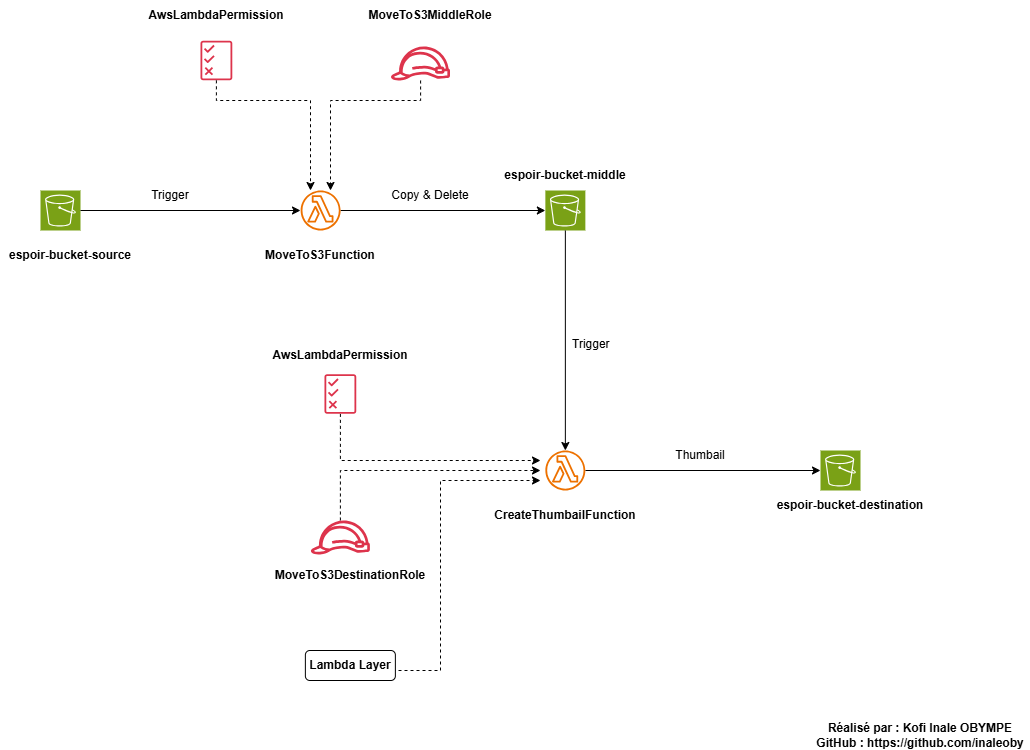

The diagram above was exported from draw.io. Its source (the exported page's mxGraphModel, read from the mxfile embedded in the PNG):
<mxGraphModel dx="1307" dy="1021" grid="1" gridSize="10" guides="1" tooltips="1" connect="1" arrows="1" fold="1" page="1" pageScale="1" pageWidth="1169" pageHeight="827" math="0" shadow="0">
  <root>
    <mxCell id="0" />
    <mxCell id="1" parent="0" />
    <mxCell id="gW5lruRUpqj58bLYK4Lx-2" parent="1" style="sketch=0;points=[[0,0,0],[0.25,0,0],[0.5,0,0],[0.75,0,0],[1,0,0],[0,1,0],[0.25,1,0],[0.5,1,0],[0.75,1,0],[1,1,0],[0,0.25,0],[0,0.5,0],[0,0.75,0],[1,0.25,0],[1,0.5,0],[1,0.75,0]];outlineConnect=0;fontColor=#232F3E;fillColor=#7AA116;strokeColor=#ffffff;dashed=0;verticalLabelPosition=bottom;verticalAlign=top;align=center;html=1;fontSize=12;fontStyle=0;aspect=fixed;shape=mxgraph.aws4.resourceIcon;resIcon=mxgraph.aws4.s3;" value="" vertex="1">
      <mxGeometry height="40" width="40" x="120" y="230" as="geometry" />
    </mxCell>
    <mxCell id="gW5lruRUpqj58bLYK4Lx-3" parent="1" style="sketch=0;outlineConnect=0;fontColor=#232F3E;gradientColor=none;fillColor=#DD344C;strokeColor=none;dashed=0;verticalLabelPosition=bottom;verticalAlign=top;align=center;html=1;fontSize=12;fontStyle=0;aspect=fixed;pointerEvents=1;shape=mxgraph.aws4.role;" value="" vertex="1">
      <mxGeometry height="34" width="60.27" x="469.86000000000007" y="86" as="geometry" />
    </mxCell>
    <mxCell id="gW5lruRUpqj58bLYK4Lx-48" edge="1" parent="1" source="gW5lruRUpqj58bLYK4Lx-7" style="edgeStyle=orthogonalEdgeStyle;rounded=0;orthogonalLoop=1;jettySize=auto;html=1;dashed=1;">
      <mxGeometry relative="1" as="geometry">
        <Array as="points">
          <mxPoint x="420" y="510" />
        </Array>
        <mxPoint x="620" y="510" as="targetPoint" />
      </mxGeometry>
    </mxCell>
    <mxCell id="gW5lruRUpqj58bLYK4Lx-7" parent="1" style="sketch=0;outlineConnect=0;fontColor=#232F3E;gradientColor=none;fillColor=#DD344C;strokeColor=none;dashed=0;verticalLabelPosition=bottom;verticalAlign=top;align=center;html=1;fontSize=12;fontStyle=0;aspect=fixed;pointerEvents=1;shape=mxgraph.aws4.role;" value="" vertex="1">
      <mxGeometry height="34" width="60.27" x="389.73" y="560" as="geometry" />
    </mxCell>
    <mxCell id="gW5lruRUpqj58bLYK4Lx-8" parent="1" style="text;html=1;whiteSpace=wrap;strokeColor=none;fillColor=none;align=center;verticalAlign=middle;rounded=0;" value="&lt;b&gt;MoveToS3MiddleRole&lt;/b&gt;" vertex="1">
      <mxGeometry height="30" width="119.73" x="449.99999999999994" y="40" as="geometry" />
    </mxCell>
    <mxCell id="gW5lruRUpqj58bLYK4Lx-9" parent="1" style="text;html=1;whiteSpace=wrap;strokeColor=none;fillColor=none;align=center;verticalAlign=middle;rounded=0;" value="&lt;b&gt;MoveToS3DestinationRole&lt;/b&gt;" vertex="1">
      <mxGeometry height="30" width="99.73" x="380" y="600" as="geometry" />
    </mxCell>
    <mxCell id="gW5lruRUpqj58bLYK4Lx-10" parent="1" style="text;html=1;whiteSpace=wrap;strokeColor=none;fillColor=none;align=center;verticalAlign=middle;rounded=0;" value="&lt;b&gt;espoir-bucket-source&lt;/b&gt;" vertex="1">
      <mxGeometry height="30" width="140" x="80" y="280" as="geometry" />
    </mxCell>
    <mxCell id="gW5lruRUpqj58bLYK4Lx-12" parent="1" style="text;html=1;whiteSpace=wrap;strokeColor=none;fillColor=none;align=center;verticalAlign=middle;rounded=0;" value="&lt;b&gt;espoir-bucket-middle&lt;/b&gt;" vertex="1">
      <mxGeometry height="30" width="130" x="579.86" y="200" as="geometry" />
    </mxCell>
    <mxCell id="gW5lruRUpqj58bLYK4Lx-14" parent="1" style="text;html=1;whiteSpace=wrap;strokeColor=none;fillColor=none;align=center;verticalAlign=middle;rounded=0;" value="&lt;b&gt;espoir-bucket-destination&lt;/b&gt;" vertex="1">
      <mxGeometry height="30" width="160" x="850" y="530" as="geometry" />
    </mxCell>
    <mxCell id="gW5lruRUpqj58bLYK4Lx-17" parent="1" style="text;html=1;whiteSpace=wrap;strokeColor=none;fillColor=none;align=center;verticalAlign=middle;rounded=0;" value="&lt;b&gt;MoveToS3Function&lt;/b&gt;" vertex="1">
      <mxGeometry height="30" width="120" x="340.14" y="280" as="geometry" />
    </mxCell>
    <mxCell id="gW5lruRUpqj58bLYK4Lx-20" parent="1" style="text;html=1;whiteSpace=wrap;strokeColor=none;fillColor=none;align=center;verticalAlign=middle;rounded=0;" value="&lt;b&gt;CreateThumbailFunction&lt;/b&gt;" vertex="1">
      <mxGeometry height="30" width="60" x="614.86" y="540" as="geometry" />
    </mxCell>
    <mxCell id="gW5lruRUpqj58bLYK4Lx-21" parent="1" style="sketch=0;points=[[0,0,0],[0.25,0,0],[0.5,0,0],[0.75,0,0],[1,0,0],[0,1,0],[0.25,1,0],[0.5,1,0],[0.75,1,0],[1,1,0],[0,0.25,0],[0,0.5,0],[0,0.75,0],[1,0.25,0],[1,0.5,0],[1,0.75,0]];outlineConnect=0;fontColor=#232F3E;fillColor=#7AA116;strokeColor=#ffffff;dashed=0;verticalLabelPosition=bottom;verticalAlign=top;align=center;html=1;fontSize=12;fontStyle=0;aspect=fixed;shape=mxgraph.aws4.resourceIcon;resIcon=mxgraph.aws4.s3;" value="" vertex="1">
      <mxGeometry height="40" width="40" x="624.86" y="230" as="geometry" />
    </mxCell>
    <mxCell id="gW5lruRUpqj58bLYK4Lx-22" parent="1" style="sketch=0;points=[[0,0,0],[0.25,0,0],[0.5,0,0],[0.75,0,0],[1,0,0],[0,1,0],[0.25,1,0],[0.5,1,0],[0.75,1,0],[1,1,0],[0,0.25,0],[0,0.5,0],[0,0.75,0],[1,0.25,0],[1,0.5,0],[1,0.75,0]];outlineConnect=0;fontColor=#232F3E;fillColor=#7AA116;strokeColor=#ffffff;dashed=0;verticalLabelPosition=bottom;verticalAlign=top;align=center;html=1;fontSize=12;fontStyle=0;aspect=fixed;shape=mxgraph.aws4.resourceIcon;resIcon=mxgraph.aws4.s3;" value="" vertex="1">
      <mxGeometry height="40" width="40" x="900" y="490" as="geometry" />
    </mxCell>
    <mxCell id="gW5lruRUpqj58bLYK4Lx-26" edge="1" parent="1" source="gW5lruRUpqj58bLYK4Lx-2" style="edgeStyle=orthogonalEdgeStyle;rounded=0;orthogonalLoop=1;jettySize=auto;html=1;entryX=0;entryY=0.5;entryDx=0;entryDy=0;entryPerimeter=0;">
      <mxGeometry relative="1" as="geometry">
        <mxPoint x="380" y="250" as="targetPoint" />
      </mxGeometry>
    </mxCell>
    <mxCell id="gW5lruRUpqj58bLYK4Lx-27" edge="1" parent="1" style="edgeStyle=orthogonalEdgeStyle;rounded=0;orthogonalLoop=1;jettySize=auto;html=1;entryX=0;entryY=0.5;entryDx=0;entryDy=0;entryPerimeter=0;" target="gW5lruRUpqj58bLYK4Lx-21">
      <mxGeometry relative="1" as="geometry">
        <mxPoint x="420" y="250" as="sourcePoint" />
      </mxGeometry>
    </mxCell>
    <mxCell id="gW5lruRUpqj58bLYK4Lx-33" edge="1" parent="1" style="edgeStyle=orthogonalEdgeStyle;rounded=0;orthogonalLoop=1;jettySize=auto;html=1;entryX=0;entryY=0.5;entryDx=0;entryDy=0;entryPerimeter=0;" target="gW5lruRUpqj58bLYK4Lx-22">
      <mxGeometry relative="1" as="geometry">
        <mxPoint x="664.8600000000001" y="510" as="sourcePoint" />
      </mxGeometry>
    </mxCell>
    <mxCell id="gW5lruRUpqj58bLYK4Lx-39" parent="1" style="sketch=0;outlineConnect=0;fontColor=#232F3E;gradientColor=none;fillColor=#DD344C;strokeColor=none;dashed=0;verticalLabelPosition=bottom;verticalAlign=top;align=center;html=1;fontSize=12;fontStyle=0;aspect=fixed;pointerEvents=1;shape=mxgraph.aws4.permissions;" value="" vertex="1">
      <mxGeometry height="40" width="31.79" x="280" y="80" as="geometry" />
    </mxCell>
    <mxCell id="gW5lruRUpqj58bLYK4Lx-40" parent="1" style="text;html=1;whiteSpace=wrap;strokeColor=none;fillColor=none;align=center;verticalAlign=middle;rounded=0;" value="&lt;b&gt;AwsLambdaPermission&lt;/b&gt;" vertex="1">
      <mxGeometry height="30" width="160" x="215.88999999999996" y="40" as="geometry" />
    </mxCell>
    <mxCell id="gW5lruRUpqj58bLYK4Lx-42" edge="1" parent="1" source="gW5lruRUpqj58bLYK4Lx-39" style="edgeStyle=orthogonalEdgeStyle;rounded=0;orthogonalLoop=1;jettySize=auto;html=1;dashed=1;">
      <mxGeometry relative="1" as="geometry">
        <Array as="points">
          <mxPoint x="296" y="140" />
          <mxPoint x="390" y="140" />
        </Array>
        <mxPoint x="390" y="230" as="targetPoint" />
      </mxGeometry>
    </mxCell>
    <mxCell id="gW5lruRUpqj58bLYK4Lx-43" edge="1" parent="1" source="gW5lruRUpqj58bLYK4Lx-3" style="edgeStyle=orthogonalEdgeStyle;rounded=0;orthogonalLoop=1;jettySize=auto;html=1;dashed=1;">
      <mxGeometry relative="1" as="geometry">
        <Array as="points">
          <mxPoint x="500" y="140" />
          <mxPoint x="410" y="140" />
        </Array>
        <mxPoint x="410" y="230" as="targetPoint" />
      </mxGeometry>
    </mxCell>
    <mxCell id="gW5lruRUpqj58bLYK4Lx-50" edge="1" parent="1" source="gW5lruRUpqj58bLYK4Lx-44" style="edgeStyle=orthogonalEdgeStyle;rounded=0;orthogonalLoop=1;jettySize=auto;html=1;dashed=1;">
      <mxGeometry relative="1" as="geometry">
        <Array as="points">
          <mxPoint x="420" y="500" />
        </Array>
        <mxPoint x="620" y="500" as="targetPoint" />
      </mxGeometry>
    </mxCell>
    <mxCell id="gW5lruRUpqj58bLYK4Lx-44" parent="1" style="sketch=0;outlineConnect=0;fontColor=#232F3E;gradientColor=none;fillColor=#DD344C;strokeColor=none;dashed=0;verticalLabelPosition=bottom;verticalAlign=top;align=center;html=1;fontSize=12;fontStyle=0;aspect=fixed;pointerEvents=1;shape=mxgraph.aws4.permissions;" value="" vertex="1">
      <mxGeometry height="40" width="31.79" x="403.96999999999997" y="413.5" as="geometry" />
    </mxCell>
    <mxCell id="gW5lruRUpqj58bLYK4Lx-45" parent="1" style="text;html=1;whiteSpace=wrap;strokeColor=none;fillColor=none;align=center;verticalAlign=middle;rounded=0;" value="&lt;b&gt;AwsLambdaPermission&lt;/b&gt;" vertex="1">
      <mxGeometry height="30" width="160" x="339.86000000000007" y="380" as="geometry" />
    </mxCell>
    <mxCell id="gW5lruRUpqj58bLYK4Lx-51" edge="1" parent="1" source="gW5lruRUpqj58bLYK4Lx-21" style="edgeStyle=orthogonalEdgeStyle;rounded=0;orthogonalLoop=1;jettySize=auto;html=1;entryX=0.5;entryY=0;entryDx=0;entryDy=0;entryPerimeter=0;">
      <mxGeometry relative="1" as="geometry">
        <mxPoint x="644.8600000000001" y="490" as="targetPoint" />
      </mxGeometry>
    </mxCell>
    <mxCell id="gW5lruRUpqj58bLYK4Lx-53" parent="1" style="text;html=1;whiteSpace=wrap;strokeColor=none;fillColor=none;align=center;verticalAlign=middle;rounded=0;" value="&lt;b&gt;Réalisé par : Kofi Inale OBYMPE&lt;br&gt;GitHub : https://github.com/inaleoby&lt;/b&gt;" vertex="1">
      <mxGeometry height="30" width="220" x="890" y="760" as="geometry" />
    </mxCell>
    <mxCell id="gW5lruRUpqj58bLYK4Lx-54" parent="1" style="text;html=1;whiteSpace=wrap;strokeColor=none;fillColor=none;align=center;verticalAlign=middle;rounded=0;" value="Trigger" vertex="1">
      <mxGeometry height="30" width="60" x="220" y="220" as="geometry" />
    </mxCell>
    <mxCell id="gW5lruRUpqj58bLYK4Lx-55" parent="1" style="text;html=1;whiteSpace=wrap;strokeColor=none;fillColor=none;align=center;verticalAlign=middle;rounded=0;" value="Copy &amp;amp; Delete" vertex="1">
      <mxGeometry height="30" width="80" x="469.86" y="220" as="geometry" />
    </mxCell>
    <mxCell id="gW5lruRUpqj58bLYK4Lx-56" parent="1" style="text;whiteSpace=wrap;html=1;" value="Trigger" vertex="1">
      <mxGeometry height="30" width="50" x="650" y="370" as="geometry" />
    </mxCell>
    <mxCell id="gW5lruRUpqj58bLYK4Lx-58" parent="1" style="text;html=1;whiteSpace=wrap;strokeColor=none;fillColor=none;align=center;verticalAlign=middle;rounded=0;" value="Thumbail" vertex="1">
      <mxGeometry height="30" width="60" x="750" y="480" as="geometry" />
    </mxCell>
    <mxCell id="gW5lruRUpqj58bLYK4Lx-60" edge="1" parent="1" style="edgeStyle=orthogonalEdgeStyle;rounded=0;orthogonalLoop=1;jettySize=auto;html=1;dashed=1;">
      <mxGeometry relative="1" as="geometry">
        <Array as="points">
          <mxPoint x="520" y="710" />
          <mxPoint x="520" y="520" />
        </Array>
        <mxPoint x="430" y="710" as="sourcePoint" />
        <mxPoint x="620" y="520" as="targetPoint" />
      </mxGeometry>
    </mxCell>
    <mxCell id="gW5lruRUpqj58bLYK4Lx-62" parent="1" style="rounded=1;whiteSpace=wrap;html=1;" value="&lt;b&gt;Lambda Layer&lt;/b&gt;" vertex="1">
      <mxGeometry height="30" width="90" x="384.87" y="690" as="geometry" />
    </mxCell>
    <mxCell id="gW5lruRUpqj58bLYK4Lx-64" edge="1" parent="1" source="gW5lruRUpqj58bLYK4Lx-62" style="edgeStyle=orthogonalEdgeStyle;rounded=0;orthogonalLoop=1;jettySize=auto;html=1;exitX=0.5;exitY=1;exitDx=0;exitDy=0;" target="gW5lruRUpqj58bLYK4Lx-62">
      <mxGeometry relative="1" as="geometry" />
    </mxCell>
    <mxCell id="gW5lruRUpqj58bLYK4Lx-68" parent="1" style="sketch=0;outlineConnect=0;fontColor=#232F3E;gradientColor=none;fillColor=#ED7100;strokeColor=none;dashed=0;verticalLabelPosition=bottom;verticalAlign=top;align=center;html=1;fontSize=12;fontStyle=0;aspect=fixed;pointerEvents=1;shape=mxgraph.aws4.lambda_function;" value="" vertex="1">
      <mxGeometry height="40" width="40" x="380.14" y="230" as="geometry" />
    </mxCell>
    <mxCell id="gW5lruRUpqj58bLYK4Lx-69" parent="1" style="sketch=0;outlineConnect=0;fontColor=#232F3E;gradientColor=none;fillColor=#ED7100;strokeColor=none;dashed=0;verticalLabelPosition=bottom;verticalAlign=top;align=center;html=1;fontSize=12;fontStyle=0;aspect=fixed;pointerEvents=1;shape=mxgraph.aws4.lambda_function;" value="" vertex="1">
      <mxGeometry height="40" width="40" x="624.86" y="490" as="geometry" />
    </mxCell>
  </root>
</mxGraphModel>